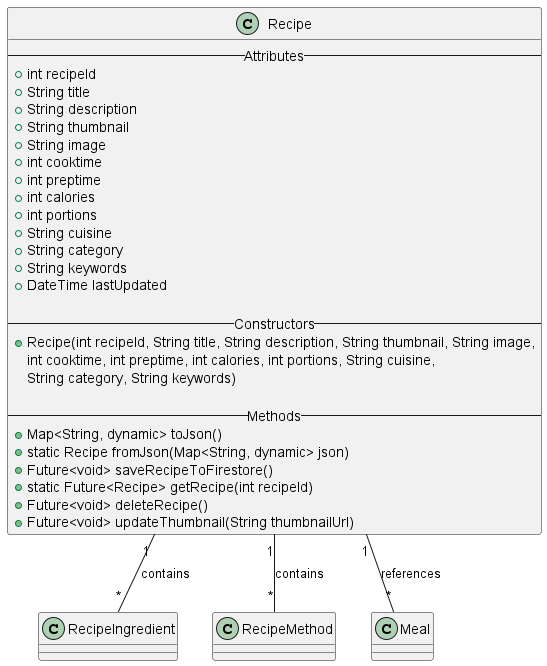

The diagram above was rendered by PlantUML. Its source (embedded in the PNG):
@startuml

'--- Recipe Class ---
class Recipe {
    -- Attributes --
    + int recipeId
    + String title
    + String description
    + String thumbnail
    + String image
    + int cooktime
    + int preptime
    + int calories
    + int portions
    + String cuisine
    + String category
    + String keywords
    + DateTime lastUpdated

    -- Constructors --
    + Recipe(int recipeId, String title, String description, String thumbnail, String image,
             int cooktime, int preptime, int calories, int portions, String cuisine, 
             String category, String keywords)

    -- Methods --
    + Map<String, dynamic> toJson()
    + static Recipe fromJson(Map<String, dynamic> json)
    + Future<void> saveRecipeToFirestore()
    + static Future<Recipe> getRecipe(int recipeId)
    + Future<void> deleteRecipe()
    + Future<void> updateThumbnail(String thumbnailUrl)
}

'--- Relationships ---
Recipe "1" -- "*" RecipeIngredient : contains
Recipe "1" -- "*" RecipeMethod : contains
Recipe "1" -- "*" Meal : references

@enduml